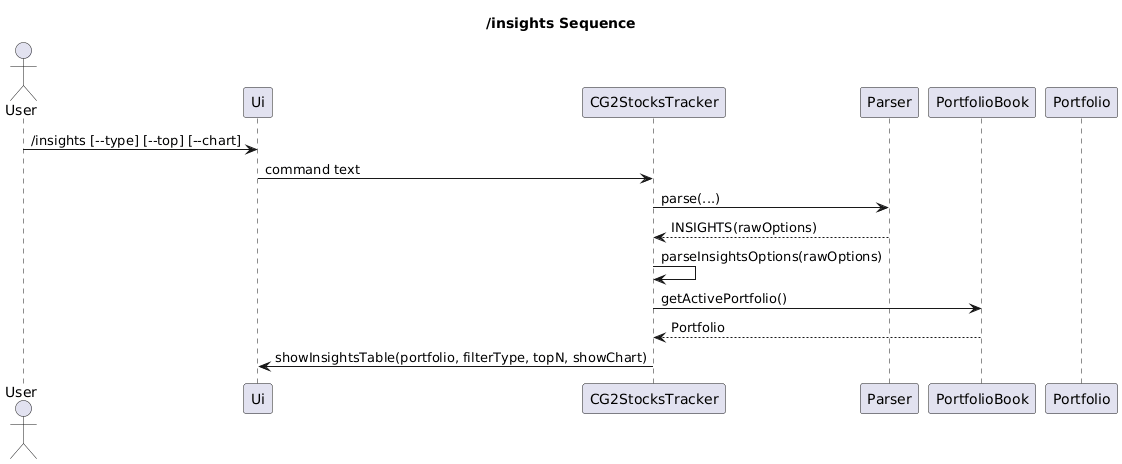

The diagram above was rendered by PlantUML. Its source (embedded in the PNG):
@startuml
title /insights Sequence

actor User
participant Ui
participant CG2StocksTracker
participant Parser
participant PortfolioBook
participant Portfolio

User -> Ui : /insights [~--type] [~--top] [~--chart]
Ui -> CG2StocksTracker : command text
CG2StocksTracker -> Parser : parse(...)
Parser --> CG2StocksTracker : INSIGHTS(rawOptions)
CG2StocksTracker -> CG2StocksTracker : parseInsightsOptions(rawOptions)
CG2StocksTracker -> PortfolioBook : getActivePortfolio()
PortfolioBook --> CG2StocksTracker : Portfolio
CG2StocksTracker -> Ui : showInsightsTable(portfolio, filterType, topN, showChart)
@enduml